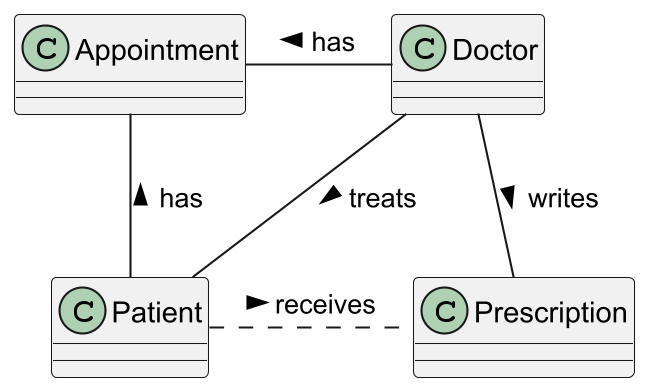

The diagram above was rendered by PlantUML. Its source (embedded in the PNG):
@startuml
skinparamlocked dpi 200

class Doctor
class Patient
class Appointment
class Prescription

Doctor -- Patient : treats >
Doctor -left- Appointment : has >
Doctor -- Prescription : writes >
Patient -- Appointment : has >
Patient . Prescription : receives >

@enduml